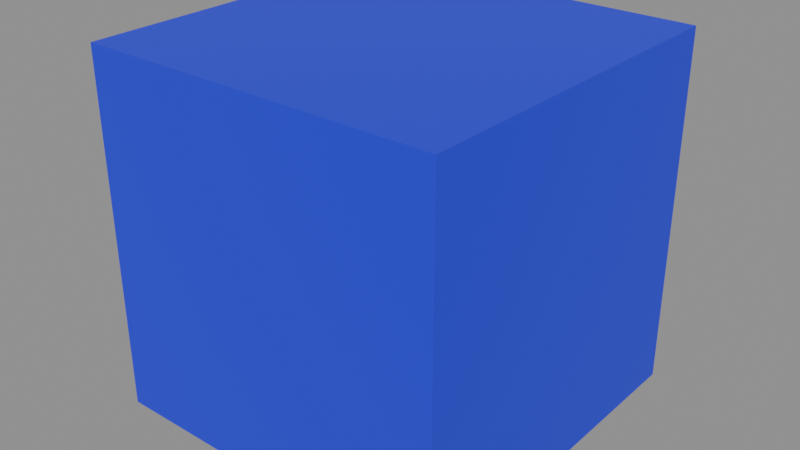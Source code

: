 # Source: demo.blend  (saved by Blender 4.3.34; exported with 4.5.12 LTS)
import bpy
from mathutils import Matrix  # noqa: F401  (used for matrix-valued properties, if any)

bpy.ops.wm.read_factory_settings(use_empty=True)
scene = bpy.context.scene
scene.name = 'Library'

# ---- collections
col_direct = bpy.data.collections.new('Direct'); scene.collection.children.link(col_direct)

# ---- materials (node trees are filled in below, after node groups)
mat_material = bpy.data.materials.new('Material')

# ---- material node trees
mat_material.use_nodes = True; mat_material.node_tree.nodes.clear()
_N = mat_material.node_tree.nodes; _L = mat_material.node_tree.links
n0 = _N.new('ShaderNodeBsdfPrincipled'); n0.name = 'Principled BSDF'; n0.location = (10, 300)
n0.inputs[0].default_value = (0.01537, 0.02281, 0.8, 1.0)
n1 = _N.new('ShaderNodeOutputMaterial'); n1.name = 'Material Output'; n1.location = (300, 300)
_L.new(n0.outputs[0], n1.inputs[0])
n1.is_active_output = True

# ---- meshes
me_cube_001 = bpy.data.meshes.new('Cube.001')
me_cube_001.from_pydata([(-1.0, -1.0, -1.0), (-1.0, -1.0, 1.0), (-1.0, 1.0, -1.0), (-1.0, 1.0, 1.0), (1.0, -1.0, -1.0), (1.0, -1.0, 1.0), (1.0, 1.0, -1.0), (1.0, 1.0, 1.0)], [], [(0, 1, 3, 2), (2, 3, 7, 6), (6, 7, 5, 4), (4, 5, 1, 0), (2, 6, 4, 0), (7, 3, 1, 5)])
_uv = me_cube_001.uv_layers.new(name='UVMap')
_uv.uv.foreach_set('vector', [0.375, 0.0, 0.625, 0.0, 0.625, 0.25, 0.375, 0.25, 0.375, 0.25, 0.625, 0.25, 0.625, 0.5, 0.375, 0.5, 0.375, 0.5, 0.625, 0.5, 0.625, 0.75, 0.375, 0.75, 0.375, 0.75, 0.625, 0.75, 0.625, 1.0, 0.375, 1.0, 0.125, 0.5, 0.375, 0.5, 0.375, 0.75, 0.125, 0.75, 0.625, 0.5, 0.875, 0.5, 0.875, 0.75, 0.625, 0.75])
me_cube_001.materials.append(mat_material)
me_cube_001.update()

# ---- objects
ob_cube_001 = bpy.data.objects.new('Cube.001', me_cube_001)

# ---- transforms, parenting, visibility, modifiers, constraints
ob_cube_001.location = (0.0, 0.0, 0.0)

# ---- collection membership
col_direct.objects.link(ob_cube_001)

# ---- scene / render settings (as saved in the file)
scene.frame_start = 1; scene.frame_end = 250; scene.frame_set(1)
scene.render.engine = 'BLENDER_EEVEE_NEXT'
scene.render.image_settings.exr_codec = 'NONE'
scene.render.simplify_subdivision_render = 0
scene.render.simplify_child_particles_render = 0.0
scene.eevee.use_volume_custom_range = False
scene.eevee.use_fast_gi = False
scene.eevee.use_shadows = False
scene.view_settings.white_balance_temperature = 0.0
scene.view_settings.white_balance_tint = 0.0
scene.view_settings.white_balance_whitepoint = (2.97, 0.5193, -0.0414)
bpy.context.view_layer.update()

# ---- added for rendering (the .blend has no active camera and no usable light): camera, sun + grey world if the file has none
cam_auto = bpy.data.cameras.new('AutoCamera')
cam_auto.lens = 50.0
cam_auto.sensor_width = 36.0
cam_auto.clip_end = 1000.0
ob_auto_camera = bpy.data.objects.new('AutoCamera', cam_auto)
scene.collection.objects.link(ob_auto_camera)
ob_auto_camera.location = (3.20507, -3.84609, 2.56406)
ob_auto_camera.rotation_euler = (1.09748, -7.21219e-08, 0.694738)
scene.camera = ob_auto_camera
light_auto_sun = bpy.data.lights.new('AutoSun', 'SUN')
light_auto_sun.energy = 3.0
light_auto_sun.angle = 0.0523599
ob_auto_sun = bpy.data.objects.new('AutoSun', light_auto_sun)
scene.collection.objects.link(ob_auto_sun)
ob_auto_sun.rotation_euler = (0.872665, 0.174533, 0.523599)
if scene.world is None:
    world_auto = bpy.data.worlds.new('AutoWorld')
    world_auto.color = (0.3, 0.3, 0.3)
    scene.world = world_auto
bpy.context.view_layer.update()
